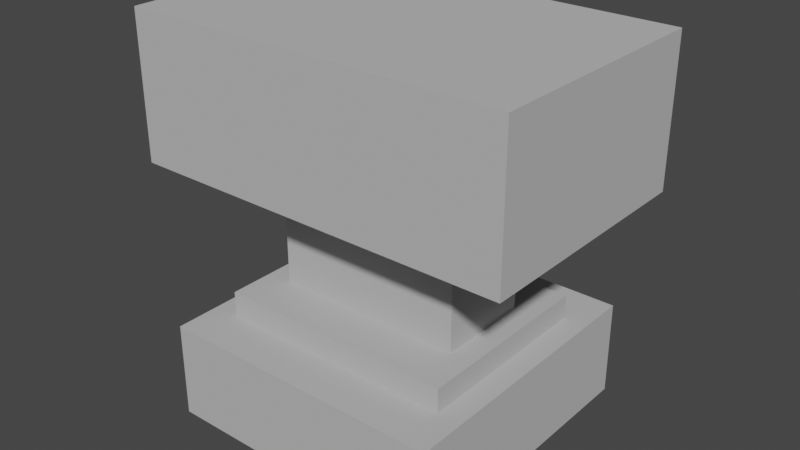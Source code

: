 # Source: anvil.blend  (saved by Blender 2.83.19; exported with 4.5.12 LTS)
import bpy
from mathutils import Matrix  # noqa: F401  (used for matrix-valued properties, if any)

bpy.ops.wm.read_factory_settings(use_empty=True)
scene = bpy.context.scene
scene.name = 'Scene'

# ---- collections
col_collection = bpy.data.collections.new('Collection'); scene.collection.children.link(col_collection)

# ---- materials (node trees are filled in below, after node groups)
mat_terrain = bpy.data.materials.new('Terrain')
mat_terrain.use_transparent_shadow = False
mat_terrain.diffuse_color = (0.5, 0.5, 0.5, 1.0)
mat_terrain.roughness = 0.5
mat_terrain.specular_intensity = 0.0

# ---- material node trees
mat_terrain.use_nodes = True; mat_terrain.node_tree.nodes.clear()
_N = mat_terrain.node_tree.nodes; _L = mat_terrain.node_tree.links
n0 = _N.new('ShaderNodeBsdfPrincipled'); n0.name = 'Principled BSDF'; n0.location = (10, 300)
n0.distribution = 'GGX'
n0.subsurface_method = 'BURLEY'
n0.inputs[0].default_value = (0.5, 0.5, 0.5, 1.0)
n0.inputs[3].default_value = 1.45
n0.inputs[13].default_value = 0.0
n0.inputs[27].default_value = (0.0, 0.0, 0.0, 1.0)
n0.inputs[28].default_value = 1.0
n1 = _N.new('ShaderNodeOutputMaterial'); n1.name = 'Material Output'; n1.location = (300, 300)
n2 = _N.new('ShaderNodeNormalMap'); n2.name = 'Normal Map'; n2.location = (-300, -300)
n2.label = 'Normal/Map'
n2.inputs[0].default_value = 0.0
_L.new(n0.outputs[0], n1.inputs[0])
_L.new(n2.outputs[0], n0.inputs[5])
n1.is_active_output = True

# ---- world
world_world = bpy.data.worlds.new('World'); scene.world = world_world
world_world.use_nodes = True; world_world.node_tree.nodes.clear()
_N = world_world.node_tree.nodes; _L = world_world.node_tree.links
n0 = _N.new('ShaderNodeOutputWorld'); n0.name = 'World Output'; n0.location = (300, 300)
n1 = _N.new('ShaderNodeBackground'); n1.name = 'Background'; n1.location = (10, 300)
n1.inputs[0].default_value = (0.05088, 0.05088, 0.05088, 1.0)
_L.new(n1.outputs[0], n0.inputs[0])
n0.is_active_output = True
world_world.color = (0.05088, 0.05088, 0.05088)
world_world.use_sun_shadow = False
world_world.sun_shadow_jitter_overblur = 0.0

# ---- meshes
me_cube_430 = bpy.data.meshes.new('Cube.430')
me_cube_430.from_pydata([(0.4999, 0.3131, 0.2024), (0.4999, -0.3123, 0.2024), (-0.5001, -0.3123, 0.2024), (-0.5001, 0.3131, 0.2024), (0.4999, 0.3131, 0.5781), (0.4999, -0.3123, 0.5781), (-0.5001, -0.3123, 0.5781), (-0.5001, 0.3131, 0.5781), (0.2502, 0.122, -0.1098), (0.2502, -0.125, -0.1098), (-0.2504, -0.125, -0.1098), (-0.2504, 0.122, -0.1098), (0.2502, 0.122, 0.2035), (0.2502, -0.125, 0.2035), (-0.2504, -0.125, 0.2035), (-0.2504, 0.122, 0.2035), (0.3126, 0.2506, -0.1722), (0.3126, -0.2499, -0.1722), (-0.3128, -0.2499, -0.1722), (-0.3128, 0.2506, -0.1722), (0.3126, 0.2506, -0.1087), (0.3126, -0.2499, -0.1087), (-0.3128, -0.2499, -0.1087), (-0.3128, 0.2506, -0.1087), (0.375, 0.3755, -0.4219), (0.375, -0.3748, -0.4219), (-0.3752, -0.3748, -0.4219), (-0.3752, 0.3755, -0.4219), (0.375, 0.3755, -0.1711), (0.375, -0.3748, -0.1711), (-0.3752, -0.3748, -0.1711), (-0.3752, 0.3755, -0.1711)], [], [(0, 1, 2, 3), (4, 7, 6, 5), (0, 4, 5, 1), (1, 5, 6, 2), (2, 6, 7, 3), (4, 0, 3, 7), (8, 9, 10, 11), (12, 15, 14, 13), (8, 12, 13, 9), (9, 13, 14, 10), (10, 14, 15, 11), (12, 8, 11, 15), (16, 17, 18, 19), (20, 23, 22, 21), (16, 20, 21, 17), (17, 21, 22, 18), (18, 22, 23, 19), (20, 16, 19, 23), (24, 25, 26, 27), (28, 31, 30, 29), (24, 28, 29, 25), (25, 29, 30, 26), (26, 30, 31, 27), (28, 24, 27, 31)])
me_cube_430.polygons.foreach_set('use_smooth', [True] * 24)
_k = set([(0, 1), (0, 3), (0, 4), (1, 2), (1, 5), (2, 3), (2, 6), (3, 7), (4, 5), (4, 7), (5, 6), (6, 7), (8, 9), (8, 11), (8, 12), (9, 10), (9, 13), (10, 11), (10, 14), (11, 15), (12, 13), (12, 15), (13, 14), (14, 15), (16, 17), (16, 19), (16, 20), (17, 18), (17, 21), (18, 19), (18, 22), (19, 23), (20, 21), (20, 23), (21, 22), (22, 23), (24, 25), (24, 27), (24, 28), (25, 26), (25, 29), (26, 27), (26, 30), (27, 31), (28, 29), (28, 31), (29, 30), (30, 31)])
me_cube_430.attributes.new('sharp_edge', 'BOOLEAN', 'EDGE').data.foreach_set('value', [ (min(e.vertices), max(e.vertices)) in _k for e in me_cube_430.edges])
_uv = me_cube_430.uv_layers.new(name='UVTex')
_uv.uv.foreach_set('vector', [0.5857, 1.0, 0.5627, 1.0, 0.5627, 0.963, 0.5857, 0.963, 0.5857, 0.963, 0.5857, 1.0, 0.5627, 1.0, 0.5627, 0.963, 0.5256, 0.9792, 0.5486, 0.9792, 0.5486, 0.9931, 0.5256, 0.9931, 0.5187, 1.0, 0.5187, 0.9862, 0.5555, 0.9862, 0.5555, 1.0, 0.5857, 0.9861, 0.5857, 1.0, 0.5627, 1.0, 0.5627, 0.9861, 0.5187, 0.9769, 0.5187, 0.9631, 0.5555, 0.9631, 0.5555, 0.9769, 0.544, 0.9954, 0.5302, 0.9954, 0.5302, 0.97, 0.544, 0.97, 0.5417, 0.9723, 0.5417, 0.9908, 0.5325, 0.9908, 0.5325, 0.9723, 0.5417, 0.9769, 0.5417, 0.9885, 0.5325, 0.9885, 0.5325, 0.9769, 0.5371, 0.9885, 0.5371, 1.0, 0.5187, 1.0, 0.5187, 0.9885, 0.5279, 0.9885, 0.5279, 1.0, 0.5187, 1.0, 0.5187, 0.9885, 0.5256, 0.9862, 0.5256, 0.9746, 0.544, 0.9746, 0.544, 0.9862, 0.5555, 1.0, 0.5187, 1.0, 0.5187, 0.9631, 0.5555, 0.9631, 0.5555, 0.9631, 0.5555, 1.0, 0.5187, 1.0, 0.5187, 0.9631, 0.5371, 0.9631, 0.5371, 0.9654, 0.5187, 0.9654, 0.5187, 0.9631, 0.5417, 0.9839, 0.5417, 0.9862, 0.5187, 0.9862, 0.5187, 0.9839, 0.5555, 0.9815, 0.5555, 0.9839, 0.5371, 0.9839, 0.5371, 0.9815, 0.5233, 0.9769, 0.5233, 0.9746, 0.5463, 0.9746, 0.5463, 0.9769, 0.5509, 0.9908, 0.5233, 0.9908, 0.5233, 0.9631, 0.5509, 0.9631, 0.5509, 0.9631, 0.5509, 0.9908, 0.5233, 0.9908, 0.5233, 0.9631, 0.5509, 0.9654, 0.5509, 0.9746, 0.5233, 0.9746, 0.5233, 0.9654, 0.5532, 0.9769, 0.5532, 0.9862, 0.5256, 0.9862, 0.5256, 0.9769, 0.5509, 0.97, 0.5509, 0.9792, 0.5233, 0.9792, 0.5233, 0.97, 0.5279, 0.9723, 0.5279, 0.9631, 0.5555, 0.9631, 0.5555, 0.9723])
me_cube_430.materials.append(mat_terrain)
me_cube_430.use_remesh_fix_poles = True
me_cube_430.use_remesh_preserve_attributes = False
me_cube_430.use_mirror_vertex_groups = False
me_cube_430.update()
me_cube_430.normals_split_custom_set([tuple(v) for v in zip(*[iter([-2.383e-08, 0.0, -1.0, -2.383e-08, 0.0, -1.0, -2.383e-08, 0.0, -1.0, -2.383e-08, 0.0, -1.0, -8.344e-08, 0.0, 1.0, -8.344e-08, 0.0, 1.0, -8.344e-08, 0.0, 1.0, -8.344e-08, 0.0, 1.0, 1.0, -4.44e-07, 7.933e-08, 1.0, -4.44e-07, 7.933e-08, 1.0, -4.44e-07, 7.933e-08, 1.0, -4.44e-07, 7.933e-08, -2.682e-07, -1.0, -3.769e-07, -2.682e-07, -1.0, -3.769e-07, -2.682e-07, -1.0, -3.769e-07, -2.682e-07, -1.0, -3.769e-07, -1.0, 5.708e-07, -3.173e-07, -1.0, 5.708e-07, -3.173e-07, -1.0, 5.708e-07, -3.173e-07, -1.0, 5.708e-07, -3.173e-07, 2.384e-07, 1.0, 4.96e-07, 2.384e-07, 1.0, 4.96e-07, 2.384e-07, 1.0, 4.96e-07, 2.384e-07, 1.0, 4.96e-07, 0.0, 0.0, -1.0, 0.0, 0.0, -1.0, 0.0, 0.0, -1.0, 0.0, 0.0, -1.0, 1.31e-09, 0.0, 1.0, 1.31e-09, 0.0, 1.0, 1.31e-09, 0.0, 1.0, 1.31e-09, 0.0, 1.0, 1.0, -1.059e-06, 9.514e-08, 1.0, -1.059e-06, 9.514e-08, 1.0, -1.059e-06, 9.514e-08, 1.0, -1.059e-06, 9.514e-08, -9.527e-07, -1.0, 4.755e-08, -9.527e-07, -1.0, 4.755e-08, -9.527e-07, -1.0, 4.755e-08, -9.527e-07, -1.0, 4.755e-08, -1.0, 1.252e-06, -4.757e-07, -1.0, 1.252e-06, -4.757e-07, -1.0, 1.252e-06, -4.757e-07, -1.0, 1.252e-06, -4.757e-07, 4.763e-07, 1.0, 8.282e-07, 4.763e-07, 1.0, 8.282e-07, 4.763e-07, 1.0, 8.282e-07, 4.763e-07, 1.0, 8.282e-07, -2.38e-08, 0.0, -1.0, -2.38e-08, 0.0, -1.0, -2.38e-08, 0.0, -1.0, -2.38e-08, 0.0, -1.0, 1.028e-09, 0.0, 1.0, 1.028e-09, 0.0, 1.0, 1.028e-09, 0.0, 1.0, 1.028e-09, 0.0, 1.0, 1.0, -5.86e-07, 4.693e-07, 1.0, -5.86e-07, 4.693e-07, 1.0, -5.86e-07, 4.693e-07, 1.0, -5.86e-07, 4.693e-07, -7.624e-07, -1.0, -2.828e-10, -7.624e-07, -1.0, -2.828e-10, -7.624e-07, -1.0, -2.828e-10, -7.624e-07, -1.0, -2.828e-10, -1.0, 6.446e-07, -2.346e-06, -1.0, 6.446e-07, -2.346e-06, -1.0, 6.446e-07, -2.346e-06, -1.0, 6.446e-07, -2.346e-06, 3.812e-07, 1.0, 3.755e-06, 3.812e-07, 1.0, 3.755e-06, 3.812e-07, 1.0, 3.755e-06, 3.812e-07, 1.0, 3.755e-06, 0.0, 0.0, -1.0, 0.0, 0.0, -1.0, 0.0, 0.0, -1.0, 0.0, 0.0, -1.0, 1.386e-08, 0.0, 1.0, 1.386e-08, 0.0, 1.0, 1.386e-08, 0.0, 1.0, 1.386e-08, 0.0, 1.0, 1.0, -3.564e-07, 1.188e-07, 1.0, -3.564e-07, 1.188e-07, 1.0, -3.564e-07, 1.188e-07, 1.0, -3.564e-07, 1.188e-07, -6.356e-07, -1.0, 7.904e-08, -6.356e-07, -1.0, 7.904e-08, -6.356e-07, -1.0, 7.904e-08, -6.356e-07, -1.0, 7.904e-08, -1.0, 4.355e-07, -5.941e-07, -1.0, 4.355e-07, -5.941e-07, -1.0, 4.355e-07, -5.941e-07, -1.0, 4.355e-07, -5.941e-07, 3.178e-07, 1.0, 9.903e-07, 3.178e-07, 1.0, 9.903e-07, 3.178e-07, 1.0, 9.903e-07, 3.178e-07, 1.0, 9.903e-07])] * 3)])

# ---- objects
ob_anvill = bpy.data.objects.new('Anvill', me_cube_430)

# ---- transforms, parenting, visibility, modifiers, constraints
ob_anvill.location = (0.0, 0.0, 0.0)
ob_anvill.color = (0.8, 0.8, 0.8, 1.0)
ob_anvill.lineart.crease_threshold = 0.0

# ---- collection membership
col_collection.objects.link(ob_anvill)

# ---- scene / render settings (as saved in the file)
scene.frame_start = 1; scene.frame_end = 250; scene.frame_set(0)
scene.render.engine = 'BLENDER_EEVEE_NEXT'
scene.cycles.use_denoising = False
scene.cycles.samples = 128
scene.cycles.sampling_pattern = 'TABULATED_SOBOL'
scene.cycles.use_adaptive_sampling = False
scene.cycles.use_light_tree = False
scene.view_settings.view_transform = 'Filmic'
bpy.context.view_layer.update()

# ---- added for rendering (the .blend has no active camera and no usable light): camera, sun
cam_auto = bpy.data.cameras.new('AutoCamera')
cam_auto.lens = 50.0
cam_auto.sensor_width = 36.0
cam_auto.clip_end = 1000.0
ob_auto_camera = bpy.data.objects.new('AutoCamera', cam_auto)
scene.collection.objects.link(ob_auto_camera)
ob_auto_camera.location = (1.4811, -1.77708, 1.26302)
ob_auto_camera.rotation_euler = (1.09748, -7.21219e-08, 0.694738)
scene.camera = ob_auto_camera
light_auto_sun = bpy.data.lights.new('AutoSun', 'SUN')
light_auto_sun.energy = 3.0
light_auto_sun.angle = 0.0523599
ob_auto_sun = bpy.data.objects.new('AutoSun', light_auto_sun)
scene.collection.objects.link(ob_auto_sun)
ob_auto_sun.rotation_euler = (0.872665, 0.174533, 0.523599)
bpy.context.view_layer.update()
